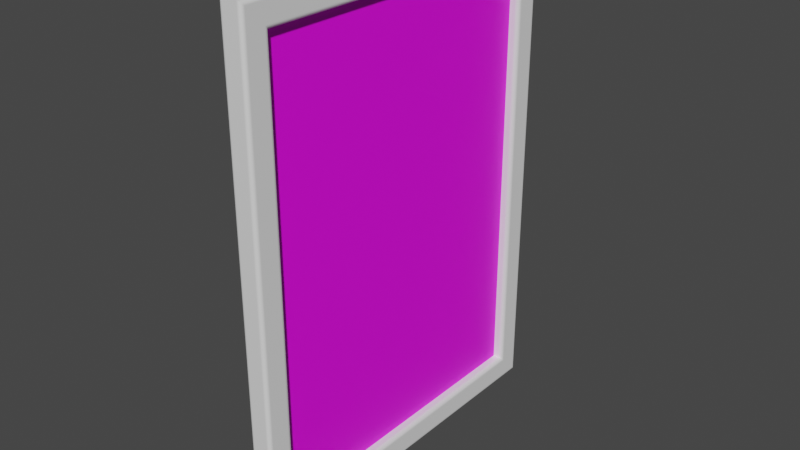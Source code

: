 # Source: Poster.blend  (saved by Blender 3.2.14; exported with 4.5.12 LTS)
import bpy
from mathutils import Matrix  # noqa: F401  (used for matrix-valued properties, if any)

bpy.ops.wm.read_factory_settings(use_empty=True)
scene = bpy.context.scene
scene.name = 'Scene'

# ---- collections
col_collection = bpy.data.collections.new('Collection'); scene.collection.children.link(col_collection)

# ---- images (referenced by path relative to the original .blend; pixels are not part of the script)
import os
ASSET_DIR = os.environ.get("B2B_ASSET_DIR", "")  # directory of the original .blend (textures are referenced by path, not embedded)
HERE = os.path.dirname(os.path.abspath(__file__))  # packed textures are extracted next to this script under _unpacked/

def load_image(name, relpath, width, height, colorspace="sRGB"):
    """Load a texture the original file referenced (path relative to the .blend, or extracted next to this script)."""
    p = next((c for c in (os.path.join(HERE, relpath), os.path.join(ASSET_DIR, relpath)) if relpath and os.path.exists(c)), "")
    if p:
        img = bpy.data.images.load(p, check_existing=True)
        img.name = name
    else:  # same state as the original file: an image datablock whose file is absent (Cycles renders it pink)
        img = bpy.data.images.new(name, width, height)
        img.source = "FILE"
        img.filepath = "//" + (relpath or name)
    img.colorspace_settings.name = colorspace
    return img
img_untitled = load_image('Untitled', '', 1024, 1024, 'sRGB')
img_wood = load_image('wood', 'AM109_008_EU_wood_color.jpg', 1024, 1024, 'sRGB')

# ---- materials (node trees are filled in below, after node groups)
mat_frame = bpy.data.materials.new('Frame')
mat_frame.alpha_threshold = 0.0
mat_frame.use_transparent_shadow = False
mat_frame.line_color = (0.0, 0.0, 0.0, 1.0)
mat_poster = bpy.data.materials.new('Poster')
mat_poster.use_transparent_shadow = False
mat_wood = bpy.data.materials.new('wood')
mat_wood.use_transparent_shadow = False
mat_wood.diffuse_color = (0.0, 0.0, 0.0, 1.0)
mat_wood.roughness = 0.5528

# ---- material node trees
mat_frame.use_nodes = True; mat_frame.node_tree.nodes.clear()
_N = mat_frame.node_tree.nodes; _L = mat_frame.node_tree.links
n0 = _N.new('ShaderNodeOutputMaterial'); n0.name = 'Material Output'; n0.location = (300, 300)
n1 = _N.new('ShaderNodeBsdfPrincipled'); n1.name = 'Principled BSDF'; n1.location = (10, 300)
n1.distribution = 'GGX'
n1.subsurface_method = 'RANDOM_WALK_SKIN'
n1.inputs[0].default_value = (1.0, 1.0, 1.0, 1.0)
n1.inputs[1].default_value = 0.1884
n1.inputs[2].default_value = 0.5739
n1.inputs[3].default_value = 1.45
n1.inputs[27].default_value = (0.0, 0.0, 0.0, 1.0)
n1.inputs[28].default_value = 1.0
_L.new(n1.outputs[0], n0.inputs[0])
n0.is_active_output = True
mat_poster.use_nodes = True; mat_poster.node_tree.nodes.clear()
_N = mat_poster.node_tree.nodes; _L = mat_poster.node_tree.links
n0 = _N.new('ShaderNodeBsdfPrincipled'); n0.name = 'Principled BSDF'; n0.location = (10, 300)
n0.distribution = 'GGX'
n0.subsurface_method = 'RANDOM_WALK_SKIN'
n0.inputs[3].default_value = 1.45
n0.inputs[27].default_value = (0.0, 0.0, 0.0, 1.0)
n0.inputs[28].default_value = 1.0
n1 = _N.new('ShaderNodeOutputMaterial'); n1.name = 'Material Output'; n1.location = (300, 300)
n2 = _N.new('ShaderNodeTexImage'); n2.name = 'Image Texture'; n2.location = (-411, 191)
n2.image = img_untitled
_L.new(n0.outputs[0], n1.inputs[0])
_L.new(n2.outputs[0], n0.inputs[0])
n1.is_active_output = True
mat_wood.use_nodes = True; mat_wood.node_tree.nodes.clear()
_N = mat_wood.node_tree.nodes; _L = mat_wood.node_tree.links
n0 = _N.new('ShaderNodeOutputMaterial'); n0.name = 'Material Output'; n0.location = (300, 300)
n1 = _N.new('ShaderNodeBsdfPrincipled'); n1.name = 'Principled BSDF'; n1.location = (10, 300)
n1.distribution = 'GGX'
n1.subsurface_method = 'BURLEY'
n1.inputs[2].default_value = 0.3937
n1.inputs[3].default_value = 1.45
n1.inputs[27].default_value = (0.0, 0.0, 0.0, 1.0)
n1.inputs[28].default_value = 1.0
n2 = _N.new('ShaderNodeRGBCurve'); n2.name = 'RGB Curves'; n2.location = (-799, 398)
_c = n2.mapping.curves[3]
while len(_c.points) > 2: _c.points.remove(_c.points[-1])
_c.points[0].location = (0.0, 0.0); _c.points[0].handle_type = 'AUTO'
_c.points[1].location = (0.36364, 0.83125); _c.points[1].handle_type = 'AUTO'
_p = _c.points.new(1.0, 1.0); _p.handle_type = 'AUTO'
n2.mapping.update()
n3 = _N.new('ShaderNodeBrightContrast'); n3.name = 'Bright/Contrast'; n3.location = (-499, 312)
n3.inputs[2].default_value = 0.1
n4 = _N.new('ShaderNodeHueSaturation'); n4.name = 'Hue Saturation Value'; n4.location = (-290, 302)
n4.inputs[1].default_value = 0.9
n4.inputs[2].default_value = 1.6
n5 = _N.new('ShaderNodeTexImage'); n5.name = 'Image Texture'; n5.location = (-1172, 371)
n5.image = img_wood
n6 = _N.new('ShaderNodeBump'); n6.name = 'Bump'; n6.location = (-508, -162)
n6.inputs[2].default_value = 1.0
_L.new(n1.outputs[0], n0.inputs[0])
_L.new(n6.outputs[0], n1.inputs[5])
_L.new(n4.outputs[0], n1.inputs[0])
_L.new(n3.outputs[0], n4.inputs[4])
_L.new(n5.outputs[0], n2.inputs[1])
_L.new(n2.outputs[0], n3.inputs[0])
_L.new(n5.outputs[0], n6.inputs[3])
n0.is_active_output = True

# ---- world
world_world = bpy.data.worlds.new('World'); scene.world = world_world
world_world.use_nodes = True; world_world.node_tree.nodes.clear()
_N = world_world.node_tree.nodes; _L = world_world.node_tree.links
n0 = _N.new('ShaderNodeOutputWorld'); n0.name = 'World Output'; n0.location = (300, 300)
n1 = _N.new('ShaderNodeBackground'); n1.name = 'Background'; n1.location = (10, 300)
n1.inputs[0].default_value = (0.05088, 0.05088, 0.05088, 1.0)
_L.new(n1.outputs[0], n0.inputs[0])
n0.is_active_output = True
world_world.color = (0.05088, 0.05088, 0.05088)
world_world.use_sun_shadow = False
world_world.sun_shadow_jitter_overblur = 0.0

# ---- meshes
me_cube_001 = bpy.data.meshes.new('Cube.001')
me_cube_001.from_pydata([(0.007545, 0.8529, 0.8551), (0.007545, 0.8529, -1.251), (0.007545, -0.6493, -1.251), (0.007545, -0.6493, 0.8551), (-0.007545, 0.8529, 0.8551), (-0.007545, 0.8529, -1.251), (-0.007545, -0.6493, -1.251), (-0.007545, -0.6493, 0.8551), (0.05438, 0.8741, 0.8763), (0.03322, 0.8529, 0.8551), (0.05406, 0.8704, 0.8726), (0.05311, 0.8668, 0.8691), (0.05155, 0.8635, 0.8657), (0.04943, 0.8605, 0.8627), (0.04682, 0.8579, 0.8601), (0.0438, 0.8558, 0.858), (0.04046, 0.8542, 0.8564), (0.0369, 0.8532, 0.8555), (0.03322, 0.8529, -1.251), (0.05438, 0.8741, -1.272), (0.0369, 0.8532, -1.251), (0.04046, 0.8542, -1.252), (0.0438, 0.8558, -1.254), (0.04682, 0.8579, -1.256), (0.04943, 0.8605, -1.259), (0.05155, 0.8635, -1.262), (0.05311, 0.8668, -1.265), (0.05406, 0.8704, -1.269), (0.03322, -0.6493, -1.251), (0.05438, -0.6705, -1.272), (0.0369, -0.6496, -1.251), (0.04046, -0.6506, -1.252), (0.0438, -0.6521, -1.254), (0.04682, -0.6542, -1.256), (0.04943, -0.6569, -1.259), (0.05155, -0.6599, -1.262), (0.05311, -0.6632, -1.265), (0.05406, -0.6668, -1.269), (0.05438, -0.6705, 0.8763), (0.03322, -0.6493, 0.8551), (0.05406, -0.6668, 0.8726), (0.05311, -0.6632, 0.8691), (0.05155, -0.6599, 0.8657), (0.04943, -0.6569, 0.8627), (0.04682, -0.6542, 0.8601), (0.0438, -0.6521, 0.858), (0.04046, -0.6506, 0.8564), (0.0369, -0.6496, 0.8555), (-0.03412, 0.8529, 0.8551), (-0.05527, 0.8741, 0.8763), (-0.03779, 0.8532, 0.8555), (-0.04135, 0.8542, 0.8564), (-0.04469, 0.8558, 0.858), (-0.04772, 0.8579, 0.8601), (-0.05032, 0.8605, 0.8627), (-0.05244, 0.8635, 0.8657), (-0.054, 0.8668, 0.8691), (-0.05495, 0.8704, 0.8726), (-0.05527, 0.8741, -1.272), (-0.03412, 0.8529, -1.251), (-0.05495, 0.8704, -1.269), (-0.054, 0.8668, -1.265), (-0.05244, 0.8635, -1.262), (-0.05032, 0.8605, -1.259), (-0.04772, 0.8579, -1.256), (-0.04469, 0.8558, -1.254), (-0.04135, 0.8542, -1.252), (-0.03779, 0.8532, -1.251), (-0.05527, -0.6705, -1.272), (-0.03412, -0.6493, -1.251), (-0.05495, -0.6668, -1.269), (-0.054, -0.6632, -1.265), (-0.05244, -0.6599, -1.262), (-0.05032, -0.6569, -1.259), (-0.04772, -0.6542, -1.256), (-0.04469, -0.6521, -1.254), (-0.04135, -0.6506, -1.252), (-0.03779, -0.6496, -1.251), (-0.03412, -0.6493, 0.8551), (-0.05527, -0.6705, 0.8763), (-0.03779, -0.6496, 0.8555), (-0.04135, -0.6506, 0.8564), (-0.04469, -0.6521, 0.858), (-0.04772, -0.6542, 0.8601), (-0.05032, -0.6569, 0.8627), (-0.05244, -0.6599, 0.8657), (-0.054, -0.6632, 0.8691), (-0.05495, -0.6668, 0.8726), (0.03618, 0.9797, 0.9819), (0.05438, 0.9615, 0.9637), (0.03934, 0.9794, 0.9816), (0.0424, 0.9786, 0.9808), (0.04528, 0.9772, 0.9795), (0.04788, 0.9754, 0.9777), (0.05012, 0.9732, 0.9754), (0.05194, 0.9706, 0.9728), (0.05328, 0.9677, 0.9699), (0.0541, 0.9646, 0.9669), (0.05438, 0.9615, -1.36), (0.03618, 0.9797, -1.378), (0.0541, 0.9646, -1.363), (0.05328, 0.9677, -1.366), (0.05194, 0.9706, -1.369), (0.05012, 0.9732, -1.371), (0.04788, 0.9754, -1.374), (0.04528, 0.9772, -1.375), (0.0424, 0.9786, -1.377), (0.03934, 0.9794, -1.378), (0.05438, -0.7579, -1.36), (0.03618, -0.7761, -1.378), (0.0541, -0.761, -1.363), (0.05328, -0.7641, -1.366), (0.05194, -0.767, -1.369), (0.05012, -0.7696, -1.371), (0.04788, -0.7718, -1.374), (0.04528, -0.7736, -1.375), (0.0424, -0.775, -1.377), (0.03934, -0.7758, -1.378), (0.03618, -0.7761, 0.9819), (0.05438, -0.7579, 0.9637), (0.03934, -0.7758, 0.9816), (0.0424, -0.775, 0.9808), (0.04528, -0.7736, 0.9795), (0.04788, -0.7718, 0.9777), (0.05012, -0.7696, 0.9754), (0.05194, -0.767, 0.9728), (0.05328, -0.7641, 0.9699), (0.0541, -0.761, 0.9669), (-0.05527, 0.9615, 0.9637), (-0.03707, 0.9797, 0.9819), (-0.055, 0.9646, 0.9669), (-0.05418, 0.9677, 0.9699), (-0.05283, 0.9706, 0.9728), (-0.05101, 0.9732, 0.9754), (-0.04877, 0.9754, 0.9777), (-0.04617, 0.9772, 0.9795), (-0.04329, 0.9786, 0.9808), (-0.04023, 0.9794, 0.9816), (-0.03707, 0.9797, -1.378), (-0.05527, 0.9615, -1.36), (-0.04023, 0.9794, -1.378), (-0.04329, 0.9786, -1.377), (-0.04617, 0.9772, -1.375), (-0.04877, 0.9754, -1.374), (-0.05101, 0.9732, -1.371), (-0.05283, 0.9706, -1.369), (-0.05418, 0.9677, -1.366), (-0.055, 0.9646, -1.363), (-0.03707, -0.7761, -1.378), (-0.05527, -0.7579, -1.36), (-0.04023, -0.7758, -1.378), (-0.04329, -0.775, -1.377), (-0.04617, -0.7736, -1.375), (-0.04877, -0.7718, -1.374), (-0.05101, -0.7696, -1.371), (-0.05283, -0.767, -1.369), (-0.05418, -0.7641, -1.366), (-0.055, -0.761, -1.363), (-0.05527, -0.7579, 0.9637), (-0.03707, -0.7761, 0.9819), (-0.055, -0.761, 0.9669), (-0.05418, -0.7641, 0.9699), (-0.05283, -0.767, 0.9728), (-0.05101, -0.7696, 0.9754), (-0.04877, -0.7718, 0.9777), (-0.04617, -0.7736, 0.9795), (-0.04329, -0.775, 0.9808), (-0.04023, -0.7758, 0.9816)], [], [(49, 128, 139, 58), (79, 158, 128, 49), (29, 38, 119, 108), (38, 8, 89, 119), (118, 159, 148, 109), (9, 39, 3, 0), (18, 1, 2, 28), (109, 148, 138, 99), (28, 2, 3, 39), (58, 139, 149, 68), (88, 129, 159, 118), (1, 0, 3, 2), (99, 138, 129, 88), (78, 48, 4, 7), (69, 6, 5, 59), (68, 149, 158, 79), (78, 7, 6, 69), (59, 5, 4, 48), (5, 6, 7, 4), (19, 29, 108, 98), (9, 18, 20, 17), (17, 20, 21, 16), (16, 21, 22, 15), (15, 22, 23, 14), (14, 23, 24, 13), (13, 24, 25, 12), (12, 25, 26, 11), (11, 26, 27, 10), (10, 27, 19, 8), (29, 19, 27, 37), (37, 27, 26, 36), (36, 26, 25, 35), (35, 25, 24, 34), (34, 24, 23, 33), (33, 23, 22, 32), (32, 22, 21, 31), (31, 21, 20, 30), (30, 20, 18, 28), (8, 38, 40, 10), (10, 40, 41, 11), (11, 41, 42, 12), (12, 42, 43, 13), (13, 43, 44, 14), (14, 44, 45, 15), (15, 45, 46, 16), (16, 46, 47, 17), (17, 47, 39, 9), (38, 29, 37, 40), (40, 37, 36, 41), (41, 36, 35, 42), (42, 35, 34, 43), (43, 34, 33, 44), (44, 33, 32, 45), (45, 32, 31, 46), (46, 31, 30, 47), (47, 30, 28, 39), (49, 58, 60, 57), (57, 60, 61, 56), (56, 61, 62, 55), (55, 62, 63, 54), (54, 63, 64, 53), (53, 64, 65, 52), (52, 65, 66, 51), (51, 66, 67, 50), (50, 67, 59, 48), (69, 59, 67, 77), (77, 67, 66, 76), (76, 66, 65, 75), (75, 65, 64, 74), (74, 64, 63, 73), (73, 63, 62, 72), (72, 62, 61, 71), (71, 61, 60, 70), (70, 60, 58, 68), (48, 78, 80, 50), (50, 80, 81, 51), (51, 81, 82, 52), (52, 82, 83, 53), (53, 83, 84, 54), (54, 84, 85, 55), (55, 85, 86, 56), (56, 86, 87, 57), (57, 87, 79, 49), (78, 69, 77, 80), (80, 77, 76, 81), (81, 76, 75, 82), (82, 75, 74, 83), (83, 74, 73, 84), (84, 73, 72, 85), (85, 72, 71, 86), (86, 71, 70, 87), (87, 70, 68, 79), (9, 0, 1, 18), (89, 98, 100, 97), (97, 100, 101, 96), (96, 101, 102, 95), (95, 102, 103, 94), (94, 103, 104, 93), (93, 104, 105, 92), (92, 105, 106, 91), (91, 106, 107, 90), (90, 107, 99, 88), (109, 99, 107, 117), (117, 107, 106, 116), (116, 106, 105, 115), (115, 105, 104, 114), (114, 104, 103, 113), (113, 103, 102, 112), (112, 102, 101, 111), (111, 101, 100, 110), (110, 100, 98, 108), (88, 118, 120, 90), (90, 120, 121, 91), (91, 121, 122, 92), (92, 122, 123, 93), (93, 123, 124, 94), (94, 124, 125, 95), (95, 125, 126, 96), (96, 126, 127, 97), (97, 127, 119, 89), (118, 109, 117, 120), (120, 117, 116, 121), (121, 116, 115, 122), (122, 115, 114, 123), (123, 114, 113, 124), (124, 113, 112, 125), (125, 112, 111, 126), (126, 111, 110, 127), (127, 110, 108, 119), (129, 138, 140, 137), (137, 140, 141, 136), (136, 141, 142, 135), (135, 142, 143, 134), (134, 143, 144, 133), (133, 144, 145, 132), (132, 145, 146, 131), (131, 146, 147, 130), (130, 147, 139, 128), (149, 139, 147, 157), (157, 147, 146, 156), (156, 146, 145, 155), (155, 145, 144, 154), (154, 144, 143, 153), (153, 143, 142, 152), (152, 142, 141, 151), (151, 141, 140, 150), (150, 140, 138, 148), (128, 158, 160, 130), (130, 160, 161, 131), (131, 161, 162, 132), (132, 162, 163, 133), (133, 163, 164, 134), (134, 164, 165, 135), (135, 165, 166, 136), (136, 166, 167, 137), (137, 167, 159, 129), (158, 149, 157, 160), (160, 157, 156, 161), (161, 156, 155, 162), (162, 155, 154, 163), (163, 154, 153, 164), (164, 153, 152, 165), (165, 152, 151, 166), (166, 151, 150, 167), (167, 150, 148, 159), (8, 19, 98, 89)])
me_cube_001.polygons.foreach_set('material_index', [0, 0, 0, 0, 0, 0, 0, 0, 0, 0, 0, 1, 0, 0, 0, 0, 0, 0, 2, 0, 0, 0, 0, 0, 0, 0, 0, 0, 0, 0, 0, 0, 0, 0, 0, 0, 0, 0, 0, 0, 0, 0, 0, 0, 0, 0, 0, 0, 0, 0, 0, 0, 0, 0, 0, 0, 0, 0, 0, 0, 0, 0, 0, 0, 0, 0, 0, 0, 0, 0, 0, 0, 0, 0, 0, 0, 0, 0, 0, 0, 0, 0, 0, 0, 0, 0, 0, 0, 0, 0, 0, 0, 0, 0, 0, 0, 0, 0, 0, 0, 0, 0, 0, 0, 0, 0, 0, 0, 0, 0, 0, 0, 0, 0, 0, 0, 0, 0, 0, 0, 0, 0, 0, 0, 0, 0, 0, 0, 0, 0, 0, 0, 0, 0, 0, 0, 0, 0, 0, 0, 0, 0, 0, 0, 0, 0, 0, 0, 0, 0, 0, 0, 0, 0, 0, 0, 0, 0, 0, 0, 0, 0, 0, 0, 0, 0])
_uv = me_cube_001.uv_layers.new(name='UVMap')
_uv.uv.foreach_set('vector', [0.6184, 0.5033, 0.6239, 0.5006, 0.3761, 0.5006, 0.3816, 0.5033, 0.6184, 0.7467, 0.6239, 0.7494, 0.6239, 0.5006, 0.6184, 0.5033, 0.3816, 0.7467, 0.6184, 0.7467, 0.6239, 0.7494, 0.3761, 0.7494, 0.6184, 0.7467, 0.6184, 0.5033, 0.6239, 0.5006, 0.6239, 0.7494, 0.625, 0.75, 0.625, 0.75, 0.375, 0.75, 0.375, 0.75, 0.6171, 0.504, 0.6171, 0.746, 0.6171, 0.746, 0.6171, 0.504, 0.3829, 0.504, 0.3829, 0.504, 0.3829, 0.746, 0.3829, 0.746, 0.375, 0.75, 0.375, 0.75, 0.375, 0.5, 0.375, 0.5, 0.3829, 0.746, 0.3829, 0.746, 0.6171, 0.746, 0.6171, 0.746, 0.3816, 0.5033, 0.3761, 0.5006, 0.3761, 0.7494, 0.3816, 0.7467, 0.625, 0.5, 0.625, 0.5, 0.625, 0.75, 0.625, 0.75, 8.444e-05, 0.9999, 8.452e-05, 8.444e-05, 0.7132, 8.45e-05, 0.7132, 0.9999, 0.375, 0.5, 0.375, 0.5, 0.625, 0.5, 0.625, 0.5, 0.6171, 0.746, 0.6171, 0.504, 0.6171, 0.504, 0.6171, 0.746, 0.3829, 0.746, 0.3829, 0.746, 0.3829, 0.504, 0.3829, 0.504, 0.3816, 0.7467, 0.3761, 0.7494, 0.6239, 0.7494, 0.6184, 0.7467, 0.6171, 0.746, 0.6171, 0.746, 0.3829, 0.746, 0.3829, 0.746, 0.3829, 0.504, 0.3829, 0.504, 0.6171, 0.504, 0.6171, 0.504, 0.9999, 8.444e-05, 0.9999, 0.7132, 8.444e-05, 0.7132, 8.45e-05, 8.467e-05, 0.3816, 0.5033, 0.3816, 0.7467, 0.3761, 0.7494, 0.3761, 0.5006, 0.6171, 0.504, 0.3829, 0.504, 0.3829, 0.504, 0.6171, 0.504, 0.6171, 0.504, 0.3829, 0.504, 0.3829, 0.5039, 0.6171, 0.5039, 0.6171, 0.5039, 0.3829, 0.5039, 0.3828, 0.5039, 0.6172, 0.5039, 0.6172, 0.5039, 0.3828, 0.5039, 0.3828, 0.5039, 0.6172, 0.5039, 0.6172, 0.5039, 0.3828, 0.5039, 0.3825, 0.5037, 0.6175, 0.5037, 0.6175, 0.5037, 0.3825, 0.5037, 0.3823, 0.5036, 0.6177, 0.5036, 0.6177, 0.5036, 0.3823, 0.5036, 0.3821, 0.5035, 0.6179, 0.5035, 0.6179, 0.5035, 0.3821, 0.5035, 0.3818, 0.5034, 0.6182, 0.5034, 0.6182, 0.5034, 0.3818, 0.5034, 0.3816, 0.5033, 0.6184, 0.5033, 0.3816, 0.7467, 0.3816, 0.5033, 0.3818, 0.5034, 0.3818, 0.7466, 0.3818, 0.7466, 0.3818, 0.5034, 0.3821, 0.5035, 0.3821, 0.7465, 0.3821, 0.7465, 0.3821, 0.5035, 0.3823, 0.5036, 0.3823, 0.7464, 0.3823, 0.7464, 0.3823, 0.5036, 0.3825, 0.5037, 0.3825, 0.7463, 0.3825, 0.7463, 0.3825, 0.5037, 0.3828, 0.5039, 0.3828, 0.7461, 0.3828, 0.7461, 0.3828, 0.5039, 0.3828, 0.5039, 0.3828, 0.7461, 0.3828, 0.7461, 0.3828, 0.5039, 0.3829, 0.5039, 0.3829, 0.7461, 0.3829, 0.7461, 0.3829, 0.5039, 0.3829, 0.504, 0.3829, 0.746, 0.3829, 0.746, 0.3829, 0.504, 0.3829, 0.504, 0.3829, 0.746, 0.6184, 0.5033, 0.6184, 0.7467, 0.6182, 0.7466, 0.6182, 0.5034, 0.6182, 0.5034, 0.6182, 0.7466, 0.6179, 0.7465, 0.6179, 0.5035, 0.6179, 0.5035, 0.6179, 0.7465, 0.6177, 0.7464, 0.6177, 0.5036, 0.6177, 0.5036, 0.6177, 0.7464, 0.6175, 0.7463, 0.6175, 0.5037, 0.6175, 0.5037, 0.6175, 0.7463, 0.6172, 0.7461, 0.6172, 0.5039, 0.6172, 0.5039, 0.6172, 0.7461, 0.6172, 0.7461, 0.6172, 0.5039, 0.6172, 0.5039, 0.6172, 0.7461, 0.6171, 0.7461, 0.6171, 0.5039, 0.6171, 0.5039, 0.6171, 0.7461, 0.6171, 0.746, 0.6171, 0.504, 0.6171, 0.504, 0.6171, 0.746, 0.6171, 0.746, 0.6171, 0.504, 0.6184, 0.7467, 0.3816, 0.7467, 0.3818, 0.7466, 0.6182, 0.7466, 0.6182, 0.7466, 0.3818, 0.7466, 0.3821, 0.7465, 0.6179, 0.7465, 0.6179, 0.7465, 0.3821, 0.7465, 0.3823, 0.7464, 0.6177, 0.7464, 0.6177, 0.7464, 0.3823, 0.7464, 0.3825, 0.7463, 0.6175, 0.7463, 0.6175, 0.7463, 0.3825, 0.7463, 0.3828, 0.7461, 0.6172, 0.7461, 0.6172, 0.7461, 0.3828, 0.7461, 0.3828, 0.7461, 0.6172, 0.7461, 0.6172, 0.7461, 0.3828, 0.7461, 0.3829, 0.7461, 0.6171, 0.7461, 0.6171, 0.7461, 0.3829, 0.7461, 0.3829, 0.746, 0.6171, 0.746, 0.6171, 0.746, 0.3829, 0.746, 0.3829, 0.746, 0.6171, 0.746, 0.6184, 0.5033, 0.3816, 0.5033, 0.3818, 0.5034, 0.6182, 0.5034, 0.6182, 0.5034, 0.3818, 0.5034, 0.3821, 0.5035, 0.6179, 0.5035, 0.6179, 0.5035, 0.3821, 0.5035, 0.3823, 0.5036, 0.6177, 0.5036, 0.6177, 0.5036, 0.3823, 0.5036, 0.3825, 0.5037, 0.6175, 0.5037, 0.6175, 0.5037, 0.3825, 0.5037, 0.3828, 0.5039, 0.6172, 0.5039, 0.6172, 0.5039, 0.3828, 0.5039, 0.3828, 0.5039, 0.6172, 0.5039, 0.6172, 0.5039, 0.3828, 0.5039, 0.3829, 0.5039, 0.6171, 0.5039, 0.6171, 0.5039, 0.3829, 0.5039, 0.3829, 0.504, 0.6171, 0.504, 0.6171, 0.504, 0.3829, 0.504, 0.3829, 0.504, 0.6171, 0.504, 0.3829, 0.746, 0.3829, 0.504, 0.3829, 0.504, 0.3829, 0.746, 0.3829, 0.746, 0.3829, 0.504, 0.3829, 0.5039, 0.3829, 0.7461, 0.3829, 0.7461, 0.3829, 0.5039, 0.3828, 0.5039, 0.3828, 0.7461, 0.3828, 0.7461, 0.3828, 0.5039, 0.3828, 0.5039, 0.3828, 0.7461, 0.3828, 0.7461, 0.3828, 0.5039, 0.3825, 0.5037, 0.3825, 0.7463, 0.3825, 0.7463, 0.3825, 0.5037, 0.3823, 0.5036, 0.3823, 0.7464, 0.3823, 0.7464, 0.3823, 0.5036, 0.3821, 0.5035, 0.3821, 0.7465, 0.3821, 0.7465, 0.3821, 0.5035, 0.3818, 0.5034, 0.3818, 0.7466, 0.3818, 0.7466, 0.3818, 0.5034, 0.3816, 0.5033, 0.3816, 0.7467, 0.6171, 0.504, 0.6171, 0.746, 0.6171, 0.746, 0.6171, 0.504, 0.6171, 0.504, 0.6171, 0.746, 0.6171, 0.7461, 0.6171, 0.5039, 0.6171, 0.5039, 0.6171, 0.7461, 0.6172, 0.7461, 0.6172, 0.5039, 0.6172, 0.5039, 0.6172, 0.7461, 0.6172, 0.7461, 0.6172, 0.5039, 0.6172, 0.5039, 0.6172, 0.7461, 0.6175, 0.7463, 0.6175, 0.5037, 0.6175, 0.5037, 0.6175, 0.7463, 0.6177, 0.7464, 0.6177, 0.5036, 0.6177, 0.5036, 0.6177, 0.7464, 0.6179, 0.7465, 0.6179, 0.5035, 0.6179, 0.5035, 0.6179, 0.7465, 0.6182, 0.7466, 0.6182, 0.5034, 0.6182, 0.5034, 0.6182, 0.7466, 0.6184, 0.7467, 0.6184, 0.5033, 0.6171, 0.746, 0.3829, 0.746, 0.3829, 0.746, 0.6171, 0.746, 0.6171, 0.746, 0.3829, 0.746, 0.3829, 0.7461, 0.6171, 0.7461, 0.6171, 0.7461, 0.3829, 0.7461, 0.3828, 0.7461, 0.6172, 0.7461, 0.6172, 0.7461, 0.3828, 0.7461, 0.3828, 0.7461, 0.6172, 0.7461, 0.6172, 0.7461, 0.3828, 0.7461, 0.3825, 0.7463, 0.6175, 0.7463, 0.6175, 0.7463, 0.3825, 0.7463, 0.3823, 0.7464, 0.6177, 0.7464, 0.6177, 0.7464, 0.3823, 0.7464, 0.3821, 0.7465, 0.6179, 0.7465, 0.6179, 0.7465, 0.3821, 0.7465, 0.3818, 0.7466, 0.6182, 0.7466, 0.6182, 0.7466, 0.3818, 0.7466, 0.3816, 0.7467, 0.6184, 0.7467, 0.6171, 0.504, 0.6171, 0.504, 0.3829, 0.504, 0.3829, 0.504, 0.6239, 0.5006, 0.3761, 0.5006, 0.3759, 0.5005, 0.6241, 0.5005, 0.6241, 0.5005, 0.3759, 0.5005, 0.3757, 0.5004, 0.6243, 0.5004, 0.6243, 0.5004, 0.3757, 0.5004, 0.3756, 0.5003, 0.6244, 0.5003, 0.6244, 0.5003, 0.3756, 0.5003, 0.3754, 0.5002, 0.6246, 0.5002, 0.6246, 0.5002, 0.3754, 0.5002, 0.3751, 0.5001, 0.6249, 0.5001, 0.6249, 0.5001, 0.3751, 0.5001, 0.3751, 0.5, 0.6249, 0.5, 0.6249, 0.5, 0.3751, 0.5, 0.375, 0.5, 0.625, 0.5, 0.625, 0.5, 0.375, 0.5, 0.375, 0.5, 0.625, 0.5, 0.625, 0.5, 0.375, 0.5, 0.375, 0.5, 0.625, 0.5, 0.375, 0.75, 0.375, 0.5, 0.375, 0.5, 0.375, 0.75, 0.375, 0.75, 0.375, 0.5, 0.375, 0.5, 0.375, 0.75, 0.375, 0.75, 0.375, 0.5, 0.3751, 0.5, 0.3751, 0.75, 0.3751, 0.75, 0.3751, 0.5, 0.3751, 0.5001, 0.3751, 0.7499, 0.3751, 0.7499, 0.3751, 0.5001, 0.3754, 0.5002, 0.3754, 0.7498, 0.3754, 0.7498, 0.3754, 0.5002, 0.3756, 0.5003, 0.3756, 0.7497, 0.3756, 0.7497, 0.3756, 0.5003, 0.3757, 0.5004, 0.3757, 0.7496, 0.3757, 0.7496, 0.3757, 0.5004, 0.3759, 0.5005, 0.3759, 0.7495, 0.3759, 0.7495, 0.3759, 0.5005, 0.3761, 0.5006, 0.3761, 0.7494, 0.625, 0.5, 0.625, 0.75, 0.625, 0.75, 0.625, 0.5, 0.625, 0.5, 0.625, 0.75, 0.625, 0.75, 0.625, 0.5, 0.625, 0.5, 0.625, 0.75, 0.6249, 0.75, 0.6249, 0.5, 0.6249, 0.5, 0.6249, 0.75, 0.6249, 0.7499, 0.6249, 0.5001, 0.6249, 0.5001, 0.6249, 0.7499, 0.6246, 0.7498, 0.6246, 0.5002, 0.6246, 0.5002, 0.6246, 0.7498, 0.6244, 0.7497, 0.6244, 0.5003, 0.6244, 0.5003, 0.6244, 0.7497, 0.6243, 0.7496, 0.6243, 0.5004, 0.6243, 0.5004, 0.6243, 0.7496, 0.6241, 0.7495, 0.6241, 0.5005, 0.6241, 0.5005, 0.6241, 0.7495, 0.6239, 0.7494, 0.6239, 0.5006, 0.625, 0.75, 0.375, 0.75, 0.375, 0.75, 0.625, 0.75, 0.625, 0.75, 0.375, 0.75, 0.375, 0.75, 0.625, 0.75, 0.625, 0.75, 0.375, 0.75, 0.3751, 0.75, 0.6249, 0.75, 0.6249, 0.75, 0.3751, 0.75, 0.3751, 0.7499, 0.6249, 0.7499, 0.6249, 0.7499, 0.3751, 0.7499, 0.3754, 0.7498, 0.6246, 0.7498, 0.6246, 0.7498, 0.3754, 0.7498, 0.3756, 0.7497, 0.6244, 0.7497, 0.6244, 0.7497, 0.3756, 0.7497, 0.3757, 0.7496, 0.6243, 0.7496, 0.6243, 0.7496, 0.3757, 0.7496, 0.3759, 0.7495, 0.6241, 0.7495, 0.6241, 0.7495, 0.3759, 0.7495, 0.3761, 0.7494, 0.6239, 0.7494, 0.625, 0.5, 0.375, 0.5, 0.375, 0.5, 0.625, 0.5, 0.625, 0.5, 0.375, 0.5, 0.375, 0.5, 0.625, 0.5, 0.625, 0.5, 0.375, 0.5, 0.3751, 0.5, 0.6249, 0.5, 0.6249, 0.5, 0.3751, 0.5, 0.3751, 0.5001, 0.6249, 0.5001, 0.6249, 0.5001, 0.3751, 0.5001, 0.3754, 0.5002, 0.6246, 0.5002, 0.6246, 0.5002, 0.3754, 0.5002, 0.3756, 0.5003, 0.6244, 0.5003, 0.6244, 0.5003, 0.3756, 0.5003, 0.3757, 0.5004, 0.6243, 0.5004, 0.6243, 0.5004, 0.3757, 0.5004, 0.3759, 0.5005, 0.6241, 0.5005, 0.6241, 0.5005, 0.3759, 0.5005, 0.3761, 0.5006, 0.6239, 0.5006, 0.3761, 0.7494, 0.3761, 0.5006, 0.3759, 0.5005, 0.3759, 0.7495, 0.3759, 0.7495, 0.3759, 0.5005, 0.3757, 0.5004, 0.3757, 0.7496, 0.3757, 0.7496, 0.3757, 0.5004, 0.3756, 0.5003, 0.3756, 0.7497, 0.3756, 0.7497, 0.3756, 0.5003, 0.3754, 0.5002, 0.3754, 0.7498, 0.3754, 0.7498, 0.3754, 0.5002, 0.3751, 0.5001, 0.3751, 0.7499, 0.3751, 0.7499, 0.3751, 0.5001, 0.3751, 0.5, 0.3751, 0.75, 0.3751, 0.75, 0.3751, 0.5, 0.375, 0.5, 0.375, 0.75, 0.375, 0.75, 0.375, 0.5, 0.375, 0.5, 0.375, 0.75, 0.375, 0.75, 0.375, 0.5, 0.375, 0.5, 0.375, 0.75, 0.6239, 0.5006, 0.6239, 0.7494, 0.6241, 0.7495, 0.6241, 0.5005, 0.6241, 0.5005, 0.6241, 0.7495, 0.6243, 0.7496, 0.6243, 0.5004, 0.6243, 0.5004, 0.6243, 0.7496, 0.6244, 0.7497, 0.6244, 0.5003, 0.6244, 0.5003, 0.6244, 0.7497, 0.6246, 0.7498, 0.6246, 0.5002, 0.6246, 0.5002, 0.6246, 0.7498, 0.6249, 0.7499, 0.6249, 0.5001, 0.6249, 0.5001, 0.6249, 0.7499, 0.6249, 0.75, 0.6249, 0.5, 0.6249, 0.5, 0.6249, 0.75, 0.625, 0.75, 0.625, 0.5, 0.625, 0.5, 0.625, 0.75, 0.625, 0.75, 0.625, 0.5, 0.625, 0.5, 0.625, 0.75, 0.625, 0.75, 0.625, 0.5, 0.6239, 0.7494, 0.3761, 0.7494, 0.3759, 0.7495, 0.6241, 0.7495, 0.6241, 0.7495, 0.3759, 0.7495, 0.3757, 0.7496, 0.6243, 0.7496, 0.6243, 0.7496, 0.3757, 0.7496, 0.3756, 0.7497, 0.6244, 0.7497, 0.6244, 0.7497, 0.3756, 0.7497, 0.3754, 0.7498, 0.6246, 0.7498, 0.6246, 0.7498, 0.3754, 0.7498, 0.3751, 0.7499, 0.6249, 0.7499, 0.6249, 0.7499, 0.3751, 0.7499, 0.3751, 0.75, 0.6249, 0.75, 0.6249, 0.75, 0.3751, 0.75, 0.375, 0.75, 0.625, 0.75, 0.625, 0.75, 0.375, 0.75, 0.375, 0.75, 0.625, 0.75, 0.625, 0.75, 0.375, 0.75, 0.375, 0.75, 0.625, 0.75, 0.6184, 0.5033, 0.3816, 0.5033, 0.3761, 0.5006, 0.6239, 0.5006])
me_cube_001.materials.append(mat_frame)
me_cube_001.materials.append(mat_poster)
me_cube_001.materials.append(mat_wood)
me_cube_001.update()

# ---- objects
ob_cube = bpy.data.objects.new('Cube', me_cube_001)

# ---- transforms, parenting, visibility, modifiers, constraints
ob_cube.location = (0.0, 0.0, 0.0)
ob_cube.scale = (0.4904, 0.4904, 0.4904)

# ---- collection membership
col_collection.objects.link(ob_cube)

# ---- scene / render settings (as saved in the file)
scene.frame_start = 1; scene.frame_end = 250; scene.frame_set(1)
scene.render.engine = 'BLENDER_EEVEE_NEXT'
scene.cycles.sampling_pattern = 'TABULATED_SOBOL'
scene.cycles.use_light_tree = False
scene.view_settings.view_transform = 'Filmic'
bpy.context.view_layer.update()

# ---- added for rendering (the .blend has no active camera and no usable light): camera, sun
cam_auto = bpy.data.cameras.new('AutoCamera')
cam_auto.lens = 50.0
cam_auto.sensor_width = 36.0
cam_auto.clip_end = 1000.0
ob_auto_camera = bpy.data.objects.new('AutoCamera', cam_auto)
scene.collection.objects.link(ob_auto_camera)
ob_auto_camera.location = (1.33537, -1.55277, 0.971382)
ob_auto_camera.rotation_euler = (1.09748, -7.21219e-08, 0.694738)
scene.camera = ob_auto_camera
light_auto_sun = bpy.data.lights.new('AutoSun', 'SUN')
light_auto_sun.energy = 3.0
light_auto_sun.angle = 0.0523599
ob_auto_sun = bpy.data.objects.new('AutoSun', light_auto_sun)
scene.collection.objects.link(ob_auto_sun)
ob_auto_sun.rotation_euler = (0.872665, 0.174533, 0.523599)
bpy.context.view_layer.update()
